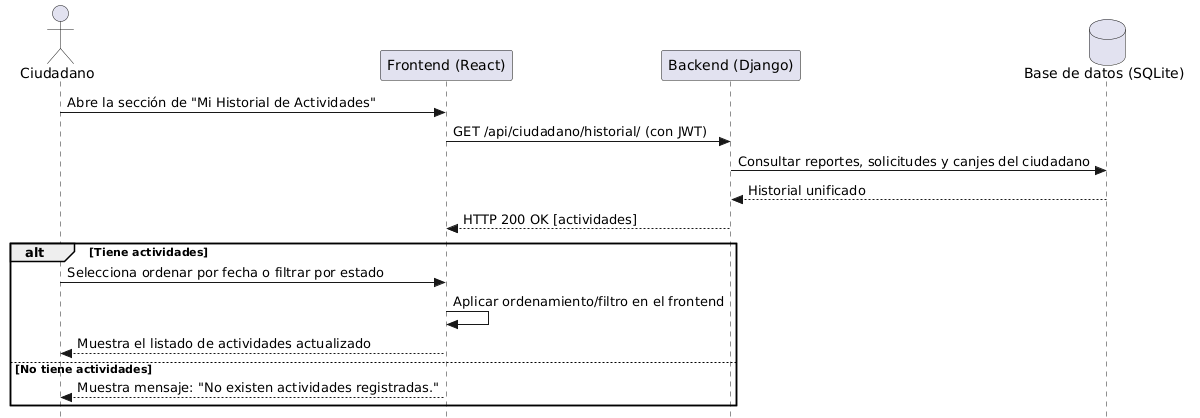

The diagram above was rendered by PlantUML. Its source (embedded in the PNG):
@startuml
skinparam style strictuml
actor Ciudadano as C
participant "Frontend (React)" as FE
participant "Backend (Django)" as BE
database "Base de datos (SQLite)" as DB

C -> FE: Abre la sección de "Mi Historial de Actividades"
FE -> BE: GET /api/ciudadano/historial/ (con JWT)
BE -> DB: Consultar reportes, solicitudes y canjes del ciudadano
DB --> BE: Historial unificado
BE --> FE: HTTP 200 OK [actividades]
alt Tiene actividades
    C -> FE: Selecciona ordenar por fecha o filtrar por estado
    FE -> FE: Aplicar ordenamiento/filtro en el frontend
    FE --> C: Muestra el listado de actividades actualizado
else No tiene actividades
    FE --> C: Muestra mensaje: "No existen actividades registradas."
end
@enduml